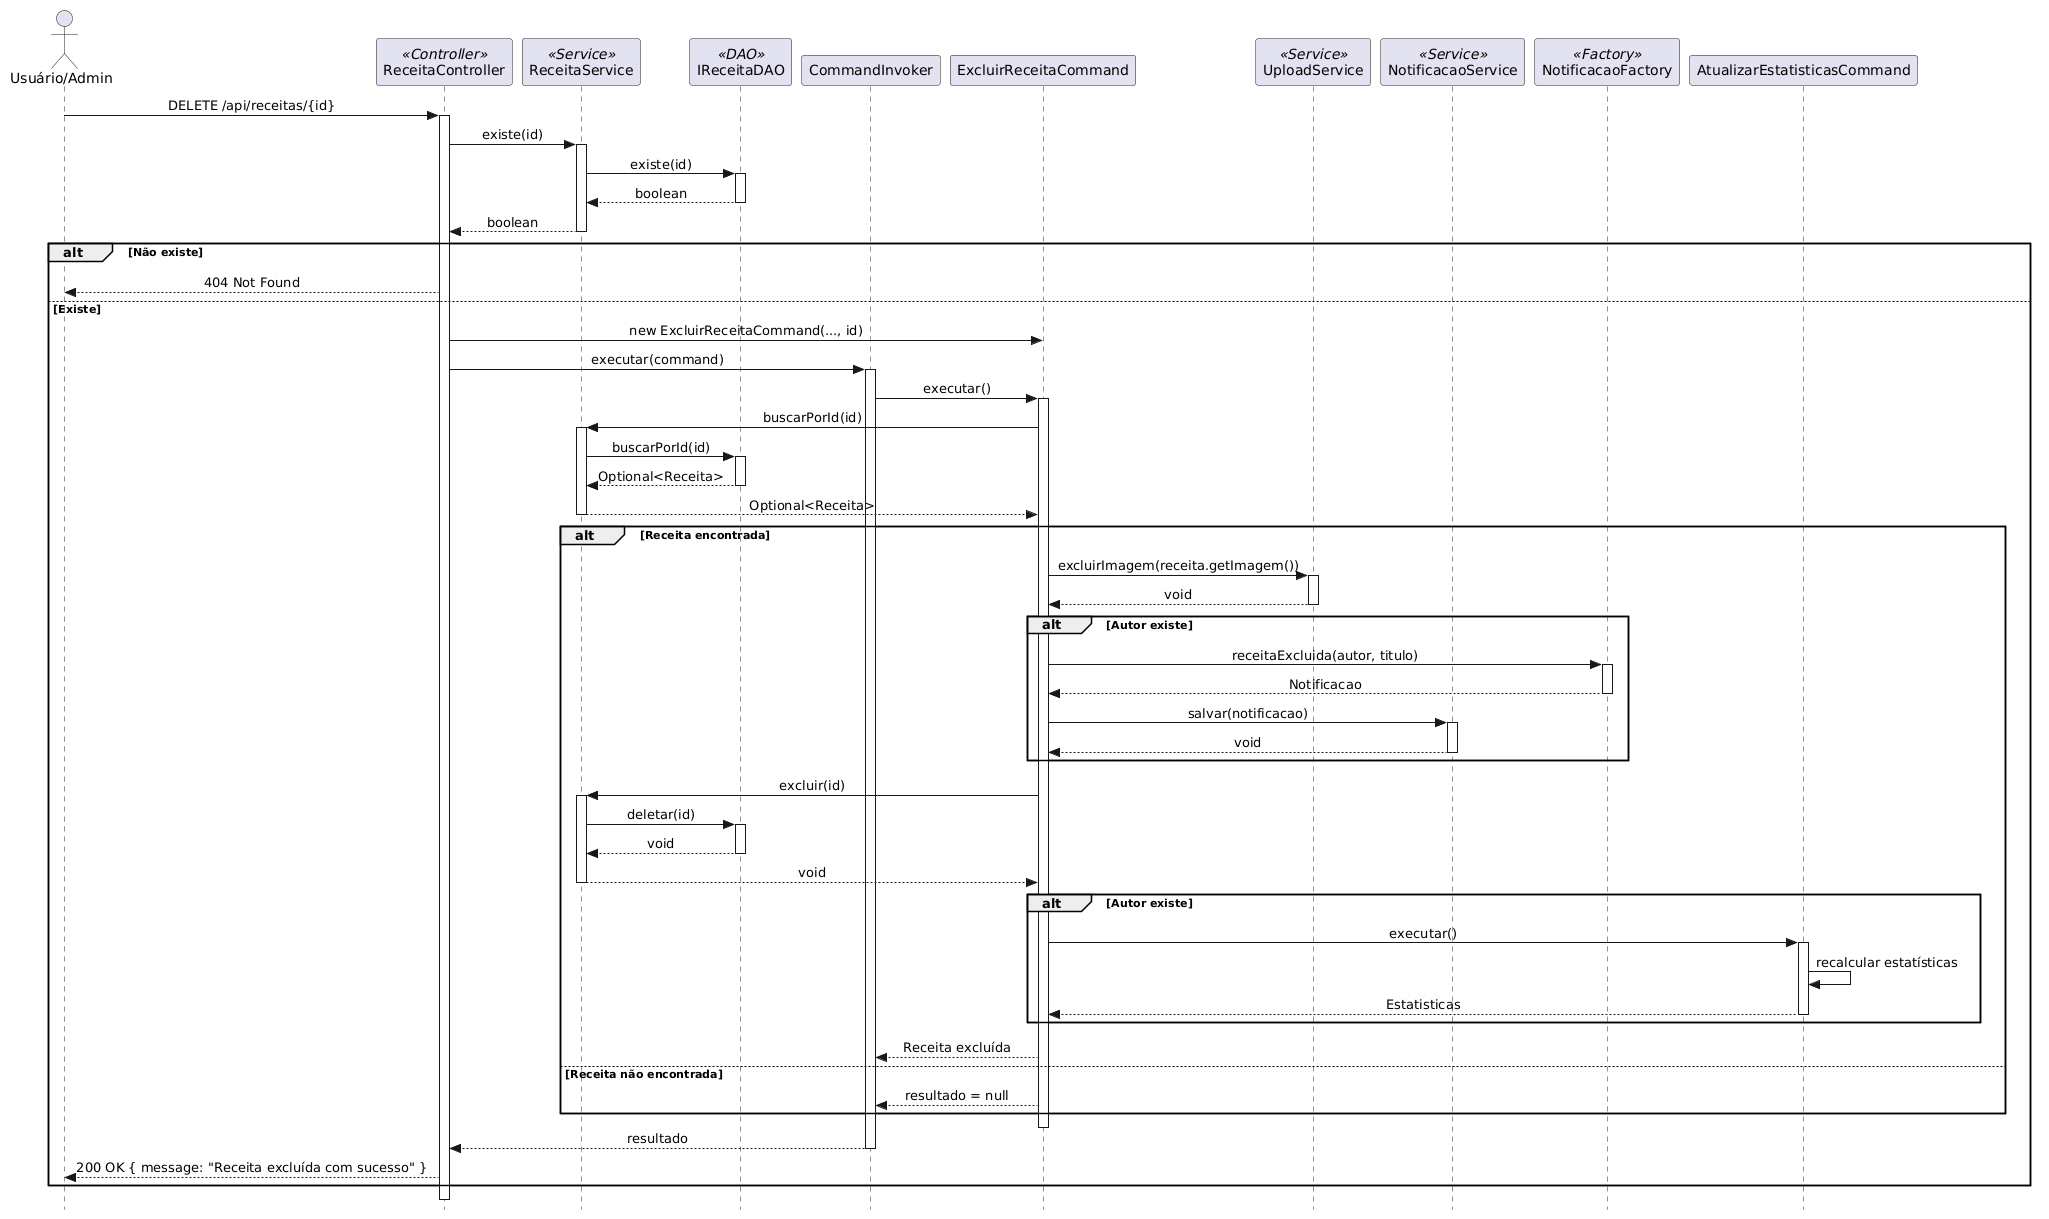

The diagram above was rendered by PlantUML. Its source (embedded in the PNG):
@startuml
skinparam style strictuml
skinparam sequenceMessageAlign center
skinparam shadowing false

actor "Usuário/Admin" as user
participant "ReceitaController" as ctrl <<Controller>>
participant "ReceitaService" as recSvc <<Service>>
participant "IReceitaDAO" as recDao <<DAO>>
participant "CommandInvoker" as invoker
participant "ExcluirReceitaCommand" as cmd
participant "UploadService" as upload <<Service>>
participant "NotificacaoService" as notifSvc <<Service>>
participant "NotificacaoFactory" as notifFactory <<Factory>>
participant "AtualizarEstatisticasCommand" as cmdEst

user -> ctrl: DELETE /api/receitas/{id}
activate ctrl
ctrl -> recSvc: existe(id)
activate recSvc
recSvc -> recDao: existe(id)
activate recDao
recDao --> recSvc: boolean
deactivate recDao
recSvc --> ctrl: boolean
deactivate recSvc
alt Não existe
    ctrl --> user: 404 Not Found
else Existe
    ctrl -> cmd: new ExcluirReceitaCommand(..., id)
    ctrl -> invoker: executar(command)
    activate invoker
    invoker -> cmd: executar()
    activate cmd
    cmd -> recSvc: buscarPorId(id)
    activate recSvc
    recSvc -> recDao: buscarPorId(id)
    activate recDao
    recDao --> recSvc: Optional<Receita>
    deactivate recDao
    recSvc --> cmd: Optional<Receita>
    deactivate recSvc
    alt Receita encontrada
        cmd -> upload: excluirImagem(receita.getImagem())
        activate upload
        upload --> cmd: void
        deactivate upload
        alt Autor existe
            cmd -> notifFactory: receitaExcluida(autor, titulo)
            activate notifFactory
            notifFactory --> cmd: Notificacao
            deactivate notifFactory
            cmd -> notifSvc: salvar(notificacao)
            activate notifSvc
            notifSvc --> cmd: void
            deactivate notifSvc
        end
        cmd -> recSvc: excluir(id)
        activate recSvc
        recSvc -> recDao: deletar(id)
        activate recDao
        recDao --> recSvc: void
        deactivate recDao
        recSvc --> cmd: void
        deactivate recSvc
        alt Autor existe
            cmd -> cmdEst: executar()
            activate cmdEst
            cmdEst -> cmdEst: recalcular estatísticas
            cmdEst --> cmd: Estatisticas
            deactivate cmdEst
        end
        cmd --> invoker: Receita excluída
    else Receita não encontrada
        cmd --> invoker: resultado = null
    end
    deactivate cmd
    invoker --> ctrl: resultado
    deactivate invoker
    ctrl --> user: 200 OK { message: "Receita excluída com sucesso" }
end
deactivate ctrl
@enduml